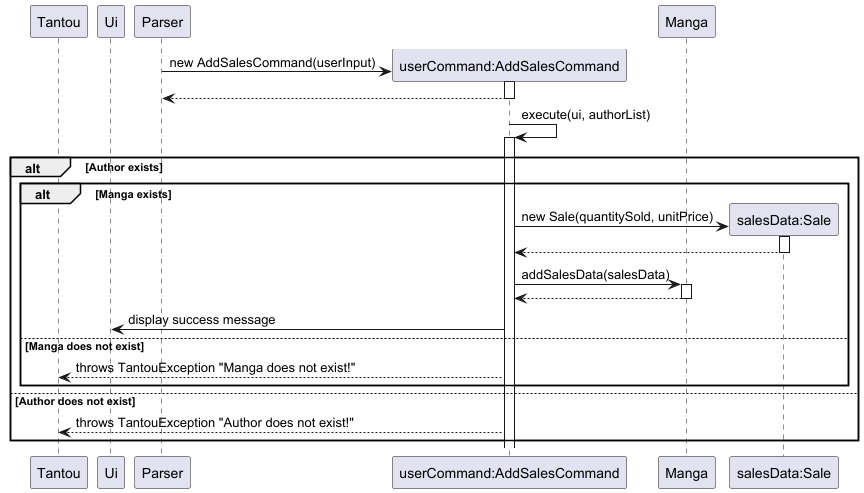

The diagram above was rendered by PlantUML. Its source (embedded in the PNG):
@startuml

participant Tantou
participant Ui
participant Parser
participant "userCommand:AddSalesCommand" as userCommand
participant Manga

create userCommand
Parser -> userCommand : new AddSalesCommand(userInput)
activate userCommand
Parser <-- userCommand
deactivate userCommand

userCommand -> userCommand: execute(ui, authorList)
alt Author exists
activate userCommand
    alt Manga exists
        create "salesData:Sale" as Sale
        userCommand -> Sale : new Sale(quantitySold, unitPrice)
        activate Sale
        Sale --> userCommand
        deactivate Sale
        userCommand -> Manga : addSalesData(salesData)
        activate Manga
        Manga --> userCommand :
        deactivate Manga
        userCommand -> Ui : display success message
    else Manga does not exist
        userCommand --> Tantou : throws TantouException "Manga does not exist!"
    end
else Author does not exist
    userCommand --> Tantou : throws TantouException "Author does not exist!"
end

@enduml